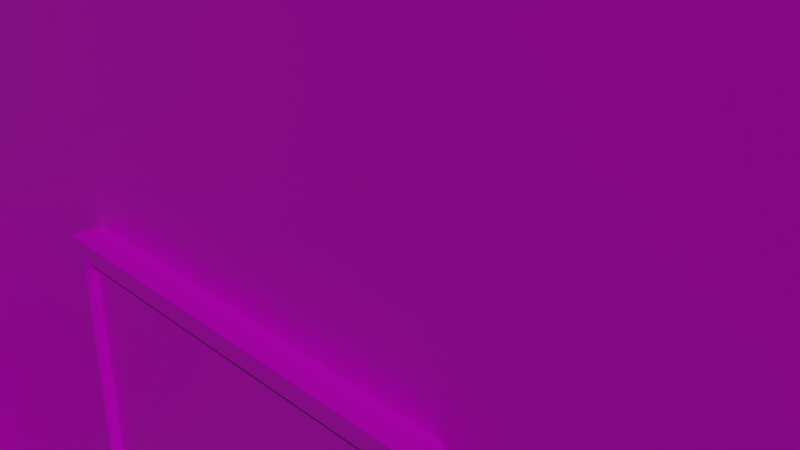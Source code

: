 # Source: house.blend  (saved by Blender 2.93.21; exported with 4.5.12 LTS)
import bpy
from mathutils import Matrix  # noqa: F401  (used for matrix-valued properties, if any)

bpy.ops.wm.read_factory_settings(use_empty=True)
scene = bpy.context.scene
scene.name = 'Scene'

# ---- collections
col_house_collection = bpy.data.collections.new('House Collection'); scene.collection.children.link(col_house_collection)

# ---- images (referenced by path relative to the original .blend; pixels are not part of the script)
import os
ASSET_DIR = os.environ.get("B2B_ASSET_DIR", "")  # directory of the original .blend (textures are referenced by path, not embedded)
HERE = os.path.dirname(os.path.abspath(__file__))  # packed textures are extracted next to this script under _unpacked/

def load_image(name, relpath, width, height, colorspace="sRGB"):
    """Load a texture the original file referenced (path relative to the .blend, or extracted next to this script)."""
    p = next((c for c in (os.path.join(HERE, relpath), os.path.join(ASSET_DIR, relpath)) if relpath and os.path.exists(c)), "")
    if p:
        img = bpy.data.images.load(p, check_existing=True)
        img.name = name
    else:  # same state as the original file: an image datablock whose file is absent (Cycles renders it pink)
        img = bpy.data.images.new(name, width, height)
        img.source = "FILE"
        img.filepath = "//" + (relpath or name)
    img.colorspace_settings.name = colorspace
    return img
img_house_png = load_image('house.png', 'house.png', 1024, 1024, 'sRGB')

# ---- materials (node trees are filled in below, after node groups)
mat_material = bpy.data.materials.new('Material')
mat_material.alpha_threshold = 0.0
mat_material.use_transparent_shadow = False
mat_material.line_color = (0.0, 0.0, 0.0, 1.0)

# ---- material node trees
mat_material.use_nodes = True; mat_material.node_tree.nodes.clear()
_N = mat_material.node_tree.nodes; _L = mat_material.node_tree.links
n0 = _N.new('ShaderNodeOutputMaterial'); n0.name = 'Material Output'; n0.location = (300, 300)
n1 = _N.new('ShaderNodeBsdfPrincipled'); n1.name = 'Principled BSDF'; n1.location = (10, 300)
n1.distribution = 'GGX'
n1.subsurface_method = 'BURLEY'
n1.inputs[2].default_value = 0.4
n1.inputs[3].default_value = 1.45
n1.inputs[27].default_value = (0.0, 0.0, 0.0, 1.0)
n1.inputs[28].default_value = 1.0
n2 = _N.new('ShaderNodeTexImage'); n2.name = 'Image Texture'; n2.location = (-280, 280)
n2.image = img_house_png
_L.new(n1.outputs[0], n0.inputs[0])
_L.new(n2.outputs[0], n1.inputs[0])
n0.is_active_output = True

# ---- world
world_world = bpy.data.worlds.new('World'); scene.world = world_world
world_world.use_nodes = True; world_world.node_tree.nodes.clear()
_N = world_world.node_tree.nodes; _L = world_world.node_tree.links
n0 = _N.new('ShaderNodeOutputWorld'); n0.name = 'World Output'; n0.location = (300, 300)
n1 = _N.new('ShaderNodeBackground'); n1.name = 'Background'; n1.location = (10, 300)
n1.inputs[0].default_value = (0.05088, 0.05088, 0.05088, 1.0)
_L.new(n1.outputs[0], n0.inputs[0])
n0.is_active_output = True
world_world.color = (0.05088, 0.05088, 0.05088)
world_world.use_sun_shadow = False
world_world.sun_shadow_jitter_overblur = 0.0

# ---- cameras
cam_camera = bpy.data.cameras.new('Camera')
cam_camera.clip_end = 100.0
cam_camera.ortho_scale = 7.314

# ---- lights
light_sun = bpy.data.lights.new('Sun', 'SUN')
light_sun.transmission_factor = 0.0
light_sun.energy = 1.0
light_sun.shadow_soft_size = 0.125

# ---- meshes
me_window = bpy.data.meshes.new('Window')
me_window.from_pydata([(-0.92, -0.13, -0.52), (-0.92, -0.13, 0.52), (-1.0, 0.0, -0.6), (-1.0, 0.0, 0.6), (0.92, -0.13, -0.52), (0.92, -0.13, 0.52), (1.0, 0.0, -0.6), (1.0, 0.0, 0.6), (-1.0, -0.13, -0.6), (-1.0, -0.13, 0.6), (1.0, -0.13, 0.6), (1.0, -0.13, -0.6), (-0.92, -0.08, -0.52), (-0.92, -0.08, 0.52), (0.92, -0.08, 0.52), (0.92, -0.08, -0.52)], [], [(8, 9, 3, 2), (6, 7, 10, 11), (1, 0, 12, 13), (2, 6, 11, 8), (7, 3, 9, 10), (0, 1, 9, 8), (5, 4, 11, 10), (4, 0, 8, 11), (1, 5, 10, 9), (15, 14, 13, 12), (5, 1, 13, 14), (4, 5, 14, 15), (0, 4, 15, 12)])
_uv = me_window.uv_layers.new(name='UVMap')
_uv.uv.foreach_set('vector', [0.5881, 0.02602, 0.5881, 0.2932, 0.5664, 0.3161, 0.5664, 0.003092, 1.009, 0.003092, 1.009, 0.3161, 0.9871, 0.2932, 0.9871, 0.02602, 0.6041, 0.2754, 0.6041, 0.04383, 0.6174, 0.0583, 0.6174, 0.2609, 0.5664, 0.003092, 1.009, 0.003092, 0.9871, 0.02602, 0.5881, 0.02602, 1.009, 0.3161, 0.5664, 0.3161, 0.5881, 0.2932, 0.9871, 0.2932, 0.6041, 0.04383, 0.6041, 0.2754, 0.5881, 0.2932, 0.5881, 0.02602, 0.9711, 0.2754, 0.9711, 0.04383, 0.9871, 0.02602, 0.9871, 0.2932, 0.9711, 0.04383, 0.6041, 0.04383, 0.5881, 0.02602, 0.9871, 0.02602, 0.6041, 0.2754, 0.9711, 0.2754, 0.9871, 0.2932, 0.5881, 0.2932, 0.9554, 0.05974, 0.9554, 0.2595, 0.6198, 0.2595, 0.6198, 0.05974, 0.9711, 0.2754, 0.6041, 0.2754, 0.6174, 0.2609, 0.9578, 0.2609, 0.9711, 0.04383, 0.9711, 0.2754, 0.9578, 0.2609, 0.9578, 0.0583, 0.6041, 0.04383, 0.9711, 0.04383, 0.9578, 0.0583, 0.6174, 0.0583])
me_window.materials.append(mat_material)
me_window.use_remesh_fix_poles = True
me_window.use_remesh_preserve_attributes = False
me_window.update()
me_house = bpy.data.meshes.new('House')
me_house.from_pydata([(-1.0, -7.0, -0.1), (-1.0, -7.0, 0.1), (1.0, -7.0, -0.1), (1.0, -7.0, 0.1), (-1.0, -6.7, 0.1), (-1.0, -6.7, 0.3), (-1.0, -6.4, 0.3), (1.0, -6.7, 0.1), (1.0, -6.7, 0.3), (1.0, -6.4, 0.3), (-1.0, -6.4, 0.5), (1.0, -6.4, 0.5), (1.0, -6.1, 0.5), (-1.0, -6.1, 0.5), (-1.0, -6.1, 0.7), (-1.0, -5.0, 0.7), (1.0, -6.1, 0.7), (1.0, -5.0, 0.7), (-1.25, -7.0, -0.1), (-1.25, -7.0, 0.5), (-1.25, -5.0, -0.1), (-1.25, -5.0, 1.2), (-1.0, -7.0, -0.1), (-1.0, -7.0, 0.5), (-1.0, -5.0, -0.1), (-1.0, -5.0, 1.2), (-1.25, -6.1, -0.1), (-1.25, -6.1, 1.2), (-1.0, -6.1, -0.1), (-1.0, -6.1, 1.2), (1.0, -7.0, -0.1), (1.0, -7.0, 0.5), (1.0, -5.0, -0.1), (1.0, -5.0, 1.2), (1.25, -7.0, -0.1), (1.25, -7.0, 0.5), (1.25, -5.0, -0.1), (1.25, -5.0, 1.2), (1.0, -6.1, -0.1), (1.0, -6.1, 1.2), (1.25, -6.1, -0.1), (1.25, -6.1, 1.2), (8.0, 5.0, 3.5), (8.0, 5.0, 0.7), (8.0, -5.0, 3.5), (-8.0, 5.0, 3.5), (-8.0, 5.0, 0.7), (-8.0, -5.0, 3.5), (-8.0, -5.0, 0.7), (8.0, 5.0, -1.953), (8.0, -5.0, 0.7), (8.0, -5.0, -1.953), (-8.0, 5.0, -1.953), (-8.0, -5.0, -1.953), (-9.0, -6.0, 6.133), (9.0, -6.0, 6.133), (-9.0, 6.0, 6.133), (9.0, 6.0, 6.133), (-9.0, 0.0, 6.133), (9.0, 0.0, 6.133), (-3.0, -6.0, 6.133), (3.0, -6.0, 6.133), (3.0, 6.0, 6.133), (-3.0, 6.0, 6.133), (3.34, -1.148, 8.759), (3.34, -1.148, 9.533), (-9.0, 0.0, 6.267), (-9.0, -6.0, 6.267), (3.0, -6.0, 6.267), (9.0, -6.0, 6.267), (9.0, 0.0, 6.267), (9.0, 6.0, 6.267), (-3.0, 6.0, 6.267), (-9.0, 6.0, 6.267), (-3.0, 0.0, 9.667), (-3.0, -6.0, 6.267), (3.0, 6.0, 6.267), (3.0, 0.0, 9.667), (3.34, -1.652, 8.508), (3.34, -1.652, 9.533), (2.66, -1.148, 8.759), (2.66, -1.148, 9.533), (2.66, -1.652, 8.508), (2.66, -1.652, 9.533), (8.0, 5.0, 6.3), (8.0, -5.0, 6.3), (-8.0, 5.0, 6.3), (-8.0, -5.0, 6.3), (-0.5216, -5.158, 0.6988), (-0.5216, -5.158, 2.901), (-0.6955, -4.984, 0.5249), (-0.6955, -4.984, 3.075), (0.5216, -5.158, 0.6988), (0.5216, -5.158, 2.901), (0.6955, -4.984, 0.5249), (0.6955, -4.984, 3.075), (-0.6955, -5.158, 0.5249), (-0.6955, -5.158, 3.075), (0.6955, -5.158, 3.075), (0.6955, -5.158, 0.5249), (-0.5216, -5.063, 0.6988), (-0.5216, -5.063, 2.901), (0.5216, -5.063, 2.901), (0.5216, -5.063, 0.6988)], [], [(2, 3, 1, 0), (7, 4, 1, 3), (7, 8, 5, 4), (9, 6, 5, 8), (9, 11, 10, 6), (12, 13, 10, 11), (12, 16, 14, 13), (17, 15, 14, 16), (26, 27, 21, 20), (28, 29, 23, 22), (22, 23, 19, 18), (29, 27, 19, 23), (25, 21, 27, 29), (24, 25, 29, 28), (18, 19, 27, 26), (38, 39, 33, 32), (40, 41, 35, 34), (34, 35, 31, 30), (41, 39, 31, 35), (37, 33, 39, 41), (36, 37, 41, 40), (30, 31, 39, 38), (50, 44, 47, 48), (48, 47, 45, 46), (43, 42, 44, 50), (46, 45, 42, 43), (51, 50, 48, 53), (53, 48, 46, 52), (49, 43, 50, 51), (52, 46, 43, 49), (82, 83, 81, 80), (78, 79, 83, 82), (83, 79, 65, 81), (64, 65, 79, 78), (77, 70, 71), (80, 81, 65, 64), (63, 62, 57, 59, 55, 61, 60, 54, 58, 56), (68, 69, 77), (67, 75, 74), (75, 68, 77, 74), (66, 74, 73), (74, 77, 76, 72), (73, 74, 72), (74, 66, 67), (71, 76, 77), (77, 69, 70), (55, 59, 70, 69), (59, 57, 71, 70), (57, 62, 76, 71), (63, 56, 73, 72), (62, 63, 72, 76), (58, 54, 67, 66), (54, 60, 75, 67), (56, 58, 66, 73), (61, 55, 69, 68), (60, 61, 68, 75), (44, 85, 87, 47), (47, 87, 86, 45), (42, 84, 85, 44), (45, 86, 84, 42), (96, 97, 91, 90), (94, 95, 98, 99), (88, 92, 103, 100), (90, 94, 99, 96), (95, 91, 97, 98), (88, 89, 97, 96), (93, 92, 99, 98), (92, 88, 96, 99), (89, 93, 98, 97), (103, 102, 101, 100), (89, 88, 100, 101), (93, 89, 101, 102), (92, 93, 102, 103)])
me_house.polygons.foreach_set('use_smooth', [True] * 73)
_uv = me_house.uv_layers.new(name='UVMap')
_uv.uv.foreach_set('vector', [0.3828, 0.01223, 0.3828, 0.03081, 0.197, 0.03081, 0.197, 0.01223, 0.3828, 0.05868, 0.197, 0.05868, 0.197, 0.03081, 0.3828, 0.03081, 0.3828, 0.05868, 0.3828, 0.07725, 0.197, 0.07725, 0.197, 0.05868, 0.3828, 0.1051, 0.197, 0.1051, 0.197, 0.07725, 0.3828, 0.07725, 0.3828, 0.1051, 0.3828, 0.1237, 0.197, 0.1237, 0.197, 0.1051, 0.3828, 0.1516, 0.197, 0.1516, 0.197, 0.1237, 0.3828, 0.1237, 0.3828, 0.1516, 0.3828, 0.1701, 0.197, 0.1701, 0.197, 0.1516, 0.3828, 0.2723, 0.197, 0.2723, 0.197, 0.1701, 0.3828, 0.1701, 0.1287, 0.01209, 0.1287, 0.0884, 0.06416, 0.0884, 0.06416, 0.01209, 0.06416, 0.01209, 0.06416, 0.0884, 0.01132, 0.04731, 0.01132, 0.01209, 0.1528, 0.01129, 0.1528, 0.0482, 0.1374, 0.0482, 0.1374, 0.01129, 0.1528, 0.1184, 0.1374, 0.1184, 0.1374, 0.0482, 0.1528, 0.0482, 0.1528, 0.186, 0.1374, 0.186, 0.1374, 0.1184, 0.1528, 0.1184, 0.1287, 0.01209, 0.1287, 0.0884, 0.06416, 0.0884, 0.06416, 0.01209, 0.1816, 0.01209, 0.1816, 0.04731, 0.1287, 0.0884, 0.1287, 0.01209, 0.1287, 0.01209, 0.1287, 0.0884, 0.06416, 0.0884, 0.06416, 0.01209, 0.06416, 0.01209, 0.06416, 0.0884, 0.01132, 0.04731, 0.01132, 0.01209, 0.1528, 0.01129, 0.1528, 0.0482, 0.1374, 0.0482, 0.1374, 0.01129, 0.1528, 0.1184, 0.1374, 0.1184, 0.1374, 0.0482, 0.1528, 0.0482, 0.1528, 0.186, 0.1374, 0.186, 0.1374, 0.1184, 0.1528, 0.1184, 0.1287, 0.01209, 0.1287, 0.0884, 0.06416, 0.0884, 0.06416, 0.01209, 0.1816, 0.01209, 0.1816, 0.04731, 0.1287, 0.0884, 0.1287, 0.01209, 0.9669, 0.4766, 0.9669, 0.6428, 0.01731, 0.6428, 0.01731, 0.4766, 0.01731, 0.6428, 0.01731, 0.4766, 0.6108, 0.4766, 0.6108, 0.6428, 0.01731, 0.6428, 0.01731, 0.4766, 0.6108, 0.4766, 0.6108, 0.6428, 0.9669, 0.4766, 0.9669, 0.6428, 0.01731, 0.6428, 0.01731, 0.4766, 0.9669, 0.3192, 0.9669, 0.4766, 0.01731, 0.4766, 0.01731, 0.3192, 0.6108, 0.3192, 0.6108, 0.4766, 0.01731, 0.4766, 0.01731, 0.3192, 0.01731, 0.4766, 0.01731, 0.3192, 0.6108, 0.3192, 0.6108, 0.4766, 0.9669, 0.3192, 0.9669, 0.4766, 0.01731, 0.4766, 0.01731, 0.3192, 0.7854, 0.8208, 0.7854, 0.9258, 0.7339, 0.9258, 0.7339, 0.8466, 0.8551, 0.8208, 0.8551, 0.9258, 0.7854, 0.9258, 0.7854, 0.8208, 0.7854, 0.9258, 0.8551, 0.9258, 0.8551, 0.9772, 0.7854, 0.9772, 0.9065, 0.8466, 0.9065, 0.9258, 0.8551, 0.9258, 0.8551, 0.8208, 0.2924, 0.9899, 0.2924, 0.6719, 0.569, 0.6719, 0.9762, 0.8466, 0.9762, 0.9258, 0.9065, 0.9258, 0.9065, 0.8466, 0.1051, 0.06818, 0.08733, 0.06818, 0.06954, 0.06818, 0.06954, 0.05039, 0.06954, 0.0326, 0.08733, 0.0326, 0.1051, 0.0326, 0.1229, 0.0326, 0.1229, 0.05039, 0.1229, 0.06818, 0.569, 0.6719, 0.8456, 0.6719, 0.569, 0.9899, 0.01576, 0.6719, 0.2924, 0.6719, 0.2924, 0.9899, 0.2924, 0.6719, 0.569, 0.6719, 0.569, 0.9899, 0.2924, 0.9899, 0.2924, 0.6719, 0.2924, 0.9899, 0.01576, 0.6719, 0.569, 0.9899, 0.2924, 0.9899, 0.2924, 0.6719, 0.569, 0.6719, 0.8456, 0.6719, 0.569, 0.9899, 0.569, 0.6719, 0.2924, 0.9899, 0.2924, 0.6719, 0.569, 0.6719, 0.01576, 0.6719, 0.2924, 0.6719, 0.2924, 0.9899, 0.2924, 0.9899, 0.01576, 0.6719, 0.2924, 0.6719, 0.01576, 0.6658, 0.2924, 0.6658, 0.2924, 0.6719, 0.01576, 0.6719, 0.2924, 0.6658, 0.569, 0.6658, 0.569, 0.6719, 0.2924, 0.6719, 0.01576, 0.6658, 0.2924, 0.6658, 0.2924, 0.6719, 0.01576, 0.6719, 0.569, 0.6658, 0.8456, 0.6658, 0.8456, 0.6719, 0.569, 0.6719, 0.2924, 0.6658, 0.569, 0.6658, 0.569, 0.6719, 0.2924, 0.6719, 0.2924, 0.6658, 0.569, 0.6658, 0.569, 0.6719, 0.2924, 0.6719, 0.01576, 0.6658, 0.2924, 0.6658, 0.2924, 0.6719, 0.01576, 0.6719, 0.01576, 0.6658, 0.2924, 0.6658, 0.2924, 0.6719, 0.01576, 0.6719, 0.569, 0.6658, 0.8456, 0.6658, 0.8456, 0.6719, 0.569, 0.6719, 0.2924, 0.6658, 0.569, 0.6658, 0.569, 0.6719, 0.2924, 0.6719, 0.01731, 0.6428, 0.01731, 0.4766, 0.9669, 0.4766, 0.9669, 0.6428, 0.01731, 0.6428, 0.01731, 0.4766, 0.6108, 0.4766, 0.6108, 0.6428, 0.6108, 0.4766, 0.6108, 0.6428, 0.01731, 0.6428, 0.01731, 0.4766, 0.9669, 0.4766, 0.9669, 0.6428, 0.01731, 0.6428, 0.01731, 0.4766, 0.3956, 0.01694, 0.395, 0.2955, 0.3774, 0.2955, 0.378, 0.01694, 0.5842, 0.01607, 0.5873, 0.2945, 0.5697, 0.2945, 0.5666, 0.01607, 0.4079, 0.0293, 0.5527, 0.02859, 0.5443, 0.0415, 0.4191, 0.04126, 0.3951, 0.001488, 0.5661, 0.0006259, 0.5666, 0.01607, 0.3956, 0.01694, 0.5707, 0.3142, 0.3959, 0.3152, 0.395, 0.2955, 0.5697, 0.2945, 0.4079, 0.0293, 0.4091, 0.2806, 0.395, 0.2955, 0.3956, 0.01694, 0.5569, 0.2814, 0.5527, 0.02859, 0.5666, 0.01607, 0.5697, 0.2945, 0.5527, 0.02859, 0.4079, 0.0293, 0.3956, 0.01694, 0.5666, 0.01607, 0.4091, 0.2806, 0.5569, 0.2814, 0.5697, 0.2945, 0.395, 0.2955, 0.5394, 0.04276, 0.539, 0.2687, 0.423, 0.2682, 0.4238, 0.04423, 0.4091, 0.2806, 0.4079, 0.0293, 0.4191, 0.04126, 0.4178, 0.2712, 0.5569, 0.2814, 0.4091, 0.2806, 0.4178, 0.2712, 0.5457, 0.2727, 0.5527, 0.02859, 0.5569, 0.2814, 0.5457, 0.2727, 0.5443, 0.0415])
me_house.materials.append(mat_material)
me_house.use_remesh_fix_poles = True
me_house.use_remesh_preserve_attributes = False
me_house.update()

# ---- objects
ob_camera = bpy.data.objects.new('Camera', cam_camera)
ob_sun = bpy.data.objects.new('Sun', light_sun)
ob_cube = bpy.data.objects.new('Cube', me_window)
ob_cube_001 = bpy.data.objects.new('Cube.001', me_window)
ob_cube_002 = bpy.data.objects.new('Cube.002', me_window)
ob_cube_003 = bpy.data.objects.new('Cube.003', me_window)
ob_cube_004 = bpy.data.objects.new('Cube.004', me_window)
ob_cube_005 = bpy.data.objects.new('Cube.005', me_window)
ob_cube_006 = bpy.data.objects.new('Cube.006', me_window)
ob_cube_007 = bpy.data.objects.new('Cube.007', me_window)
ob_house = bpy.data.objects.new('House', me_house)
ob_cube_008 = bpy.data.objects.new('Cube.008', me_window)
ob_cube_009 = bpy.data.objects.new('Cube.009', me_window)
ob_cube_010 = bpy.data.objects.new('Cube.010', me_window)
ob_cube_011 = bpy.data.objects.new('Cube.011', me_window)
ob_cube_012 = bpy.data.objects.new('Cube.012', me_window)
ob_cube_013 = bpy.data.objects.new('Cube.013', me_window)
ob_cube_014 = bpy.data.objects.new('Cube.014', me_window)
ob_cube_015 = bpy.data.objects.new('Cube.015', me_window)

# ---- transforms, parenting, visibility, modifiers, constraints
ob_camera.location = (7.359, -6.926, 4.958)
ob_camera.rotation_euler = (1.109, 0.0, 0.8149)
ob_camera.lock_rotations_4d = False
ob_camera.empty_display_type = 'ARROWS'
ob_camera.color = (0.0, 0.0, 0.0, 0.0)
ob_camera.display_type = 'WIRE'
ob_camera.lineart.crease_threshold = 0.0
ob_sun.location = (21.0, -10.0, 19.0)
ob_sun.rotation_euler = (-0.3966, 0.8075, -1.185)
ob_cube.location = (4.5, -5.0, 2.3)
ob_cube_001.location = (-4.5, -5.0, 2.3)
ob_cube_002.location = (-4.5, 5.0, 2.3)
ob_cube_002.rotation_euler = (0.0, -0.0, 3.142)
ob_cube_003.location = (4.5, 5.0, 2.3)
ob_cube_003.rotation_euler = (0.0, -0.0, 3.142)
ob_cube_004.location = (8.0, 2.0, 2.3)
ob_cube_004.rotation_euler = (0.0, 0.0, 1.571)
ob_cube_005.location = (8.0, -2.0, 2.3)
ob_cube_005.rotation_euler = (0.0, 0.0, 1.571)
ob_cube_006.location = (-8.0, -2.0, 2.3)
ob_cube_006.rotation_euler = (0.0, -0.0, 4.712)
ob_cube_007.location = (-8.0, 2.0, 2.3)
ob_cube_007.rotation_euler = (0.0, -0.0, 4.712)
ob_house.location = (0.0, 0.0, 0.0)
_m = ob_house.modifiers.new('EdgeSplit', 'EDGE_SPLIT')
ob_cube_008.location = (4.5, -5.0, 5.1)
ob_cube_009.location = (-4.5, -5.0, 5.1)
ob_cube_010.location = (-4.5, 5.0, 5.1)
ob_cube_010.rotation_euler = (0.0, -0.0, 3.142)
ob_cube_011.location = (4.5, 5.0, 5.1)
ob_cube_011.rotation_euler = (0.0, -0.0, 3.142)
ob_cube_012.location = (8.0, 2.0, 5.1)
ob_cube_012.rotation_euler = (0.0, 0.0, 1.571)
ob_cube_013.location = (8.0, -2.0, 5.1)
ob_cube_013.rotation_euler = (0.0, 0.0, 1.571)
_m = ob_cube_013.modifiers.new('EdgeSplit', 'EDGE_SPLIT')
ob_cube_014.location = (-8.0, -2.0, 5.1)
ob_cube_014.rotation_euler = (0.0, -0.0, 4.712)
ob_cube_015.location = (-8.0, 2.0, 5.1)
ob_cube_015.rotation_euler = (0.0, -0.0, 4.712)

# ---- collection membership
scene.collection.objects.link(ob_camera)
scene.collection.objects.link(ob_sun)
col_house_collection.objects.link(ob_cube)
col_house_collection.objects.link(ob_cube_001)
col_house_collection.objects.link(ob_cube_002)
col_house_collection.objects.link(ob_cube_003)
col_house_collection.objects.link(ob_cube_004)
col_house_collection.objects.link(ob_cube_005)
col_house_collection.objects.link(ob_cube_006)
col_house_collection.objects.link(ob_cube_007)
col_house_collection.objects.link(ob_house)
col_house_collection.objects.link(ob_cube_008)
col_house_collection.objects.link(ob_cube_009)
col_house_collection.objects.link(ob_cube_010)
col_house_collection.objects.link(ob_cube_011)
col_house_collection.objects.link(ob_cube_012)
col_house_collection.objects.link(ob_cube_013)
col_house_collection.objects.link(ob_cube_014)
col_house_collection.objects.link(ob_cube_015)

# ---- scene / render settings (as saved in the file)
scene.camera = ob_camera
scene.frame_start = 1; scene.frame_end = 250; scene.frame_set(1)
scene.render.engine = 'BLENDER_EEVEE_NEXT'
scene.cycles.use_denoising = False
scene.cycles.samples = 128
scene.cycles.sampling_pattern = 'TABULATED_SOBOL'
scene.cycles.use_adaptive_sampling = False
scene.cycles.use_light_tree = False
scene.view_settings.view_transform = 'Filmic'
bpy.context.view_layer.update()

